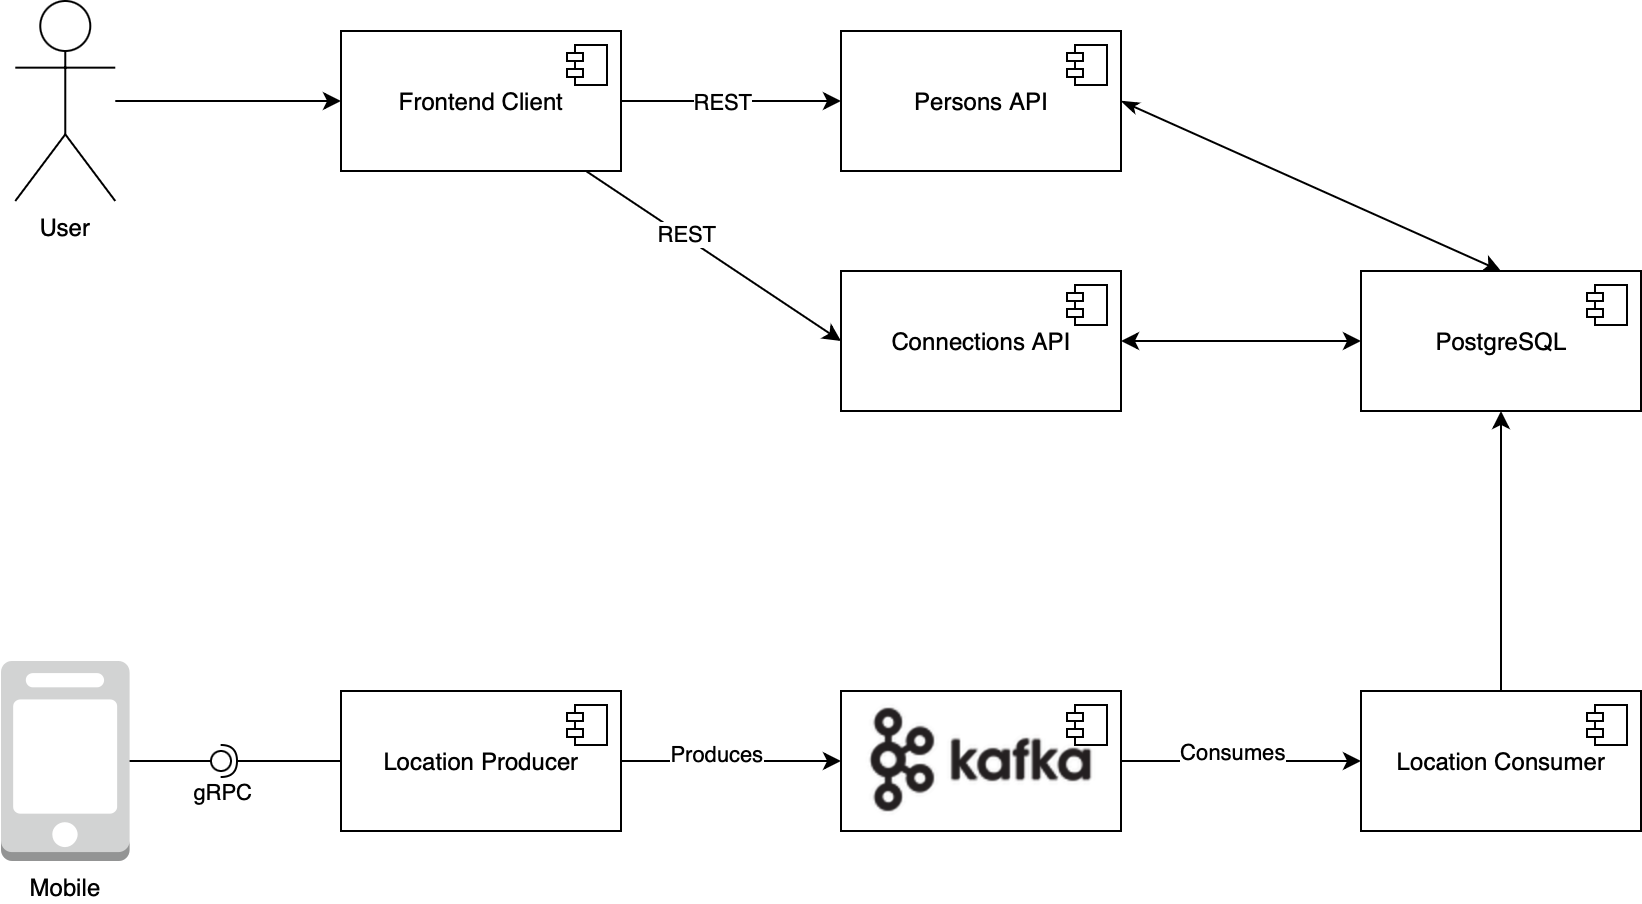

The diagram above was exported from draw.io. Its source (the exported page's mxGraphModel, read from the mxfile embedded in the PNG):
<mxGraphModel dx="1529" dy="559" grid="1" gridSize="10" guides="1" tooltips="1" connect="1" arrows="1" fold="1" page="1" pageScale="1" pageWidth="850" pageHeight="1100" math="0" shadow="0">
  <root>
    <mxCell id="0" />
    <mxCell id="1" parent="0" />
    <mxCell id="21" style="edgeStyle=none;html=1;entryX=0;entryY=0.5;entryDx=0;entryDy=0;fontColor=#000000;" parent="1" source="13" target="17" edge="1">
      <mxGeometry relative="1" as="geometry" />
    </mxCell>
    <mxCell id="46" value="Produces" style="edgeLabel;html=1;align=center;verticalAlign=middle;resizable=0;points=[];fontColor=#000000;" parent="21" vertex="1" connectable="0">
      <mxGeometry x="-0.1328" y="4" relative="1" as="geometry">
        <mxPoint x="-1" as="offset" />
      </mxGeometry>
    </mxCell>
    <mxCell id="13" value="Location Producer" style="html=1;dropTarget=0;" parent="1" vertex="1">
      <mxGeometry x="130" y="390" width="140" height="70" as="geometry" />
    </mxCell>
    <mxCell id="14" value="" style="shape=module;jettyWidth=8;jettyHeight=4;" parent="13" vertex="1">
      <mxGeometry x="1" width="20" height="20" relative="1" as="geometry">
        <mxPoint x="-27" y="7" as="offset" />
      </mxGeometry>
    </mxCell>
    <mxCell id="49" style="edgeStyle=none;html=1;fontColor=#000000;startArrow=none;startFill=0;" parent="1" source="15" target="25" edge="1">
      <mxGeometry relative="1" as="geometry" />
    </mxCell>
    <mxCell id="15" value="Location Consumer" style="html=1;dropTarget=0;" parent="1" vertex="1">
      <mxGeometry x="640" y="390" width="140" height="70" as="geometry" />
    </mxCell>
    <mxCell id="16" value="" style="shape=module;jettyWidth=8;jettyHeight=4;" parent="15" vertex="1">
      <mxGeometry x="1" width="20" height="20" relative="1" as="geometry">
        <mxPoint x="-27" y="7" as="offset" />
      </mxGeometry>
    </mxCell>
    <mxCell id="24" style="edgeStyle=none;html=1;entryX=0;entryY=0.5;entryDx=0;entryDy=0;fontColor=#000000;exitX=1;exitY=0.5;exitDx=0;exitDy=0;" parent="1" source="17" target="15" edge="1">
      <mxGeometry relative="1" as="geometry" />
    </mxCell>
    <mxCell id="47" value="Consumes" style="edgeLabel;html=1;align=center;verticalAlign=middle;resizable=0;points=[];fontColor=#000000;" parent="24" vertex="1" connectable="0">
      <mxGeometry x="-0.0744" y="5" relative="1" as="geometry">
        <mxPoint x="-1" as="offset" />
      </mxGeometry>
    </mxCell>
    <mxCell id="20" value="" style="group" parent="1" vertex="1" connectable="0">
      <mxGeometry x="380" y="390" width="140" height="70" as="geometry" />
    </mxCell>
    <mxCell id="17" value="&lt;img src=&quot;https://kafka.apache.org/logos/kafka_logo--simple.png&quot;&gt;" style="html=1;dropTarget=0;" parent="20" vertex="1">
      <mxGeometry width="140" height="70" as="geometry" />
    </mxCell>
    <mxCell id="18" value="" style="shape=module;jettyWidth=8;jettyHeight=4;" parent="17" vertex="1">
      <mxGeometry x="1" width="20" height="20" relative="1" as="geometry">
        <mxPoint x="-27" y="7" as="offset" />
      </mxGeometry>
    </mxCell>
    <mxCell id="60" value="" style="shape=image;verticalLabelPosition=bottom;labelBackgroundColor=#ffffff;verticalAlign=top;aspect=fixed;imageAspect=0;image=https://kafka.apache.org/logos/kafka_logo--simple.png;" parent="20" vertex="1">
      <mxGeometry x="11.5" y="2.5" width="117" height="65" as="geometry" />
    </mxCell>
    <mxCell id="25" value="PostgreSQL" style="html=1;dropTarget=0;" parent="1" vertex="1">
      <mxGeometry x="640" y="180" width="140" height="70" as="geometry" />
    </mxCell>
    <mxCell id="26" value="" style="shape=module;jettyWidth=8;jettyHeight=4;" parent="25" vertex="1">
      <mxGeometry x="1" width="20" height="20" relative="1" as="geometry">
        <mxPoint x="-27" y="7" as="offset" />
      </mxGeometry>
    </mxCell>
    <mxCell id="52" style="edgeStyle=none;html=1;fontColor=#000000;startArrow=none;startFill=0;" parent="1" source="27" target="29" edge="1">
      <mxGeometry relative="1" as="geometry" />
    </mxCell>
    <mxCell id="61" value="REST" style="edgeLabel;html=1;align=center;verticalAlign=middle;resizable=0;points=[];" parent="52" vertex="1" connectable="0">
      <mxGeometry x="-0.0894" relative="1" as="geometry">
        <mxPoint as="offset" />
      </mxGeometry>
    </mxCell>
    <mxCell id="56" style="edgeStyle=none;html=1;entryX=0;entryY=0.5;entryDx=0;entryDy=0;fontColor=#000000;startArrow=none;startFill=0;" parent="1" source="27" target="31" edge="1">
      <mxGeometry relative="1" as="geometry" />
    </mxCell>
    <mxCell id="62" value="REST" style="edgeLabel;html=1;align=center;verticalAlign=middle;resizable=0;points=[];" parent="56" vertex="1" connectable="0">
      <mxGeometry x="-0.2311" y="1" relative="1" as="geometry">
        <mxPoint as="offset" />
      </mxGeometry>
    </mxCell>
    <mxCell id="27" value="Frontend Client" style="html=1;dropTarget=0;" parent="1" vertex="1">
      <mxGeometry x="130" y="60" width="140" height="70" as="geometry" />
    </mxCell>
    <mxCell id="28" value="" style="shape=module;jettyWidth=8;jettyHeight=4;" parent="27" vertex="1">
      <mxGeometry x="1" width="20" height="20" relative="1" as="geometry">
        <mxPoint x="-27" y="7" as="offset" />
      </mxGeometry>
    </mxCell>
    <mxCell id="57" style="edgeStyle=none;html=1;entryX=0.5;entryY=0;entryDx=0;entryDy=0;fontColor=#000000;startArrow=classicThin;startFill=1;strokeColor=default;exitX=1;exitY=0.5;exitDx=0;exitDy=0;" parent="1" source="29" target="25" edge="1">
      <mxGeometry relative="1" as="geometry" />
    </mxCell>
    <mxCell id="29" value="Persons API" style="html=1;dropTarget=0;" parent="1" vertex="1">
      <mxGeometry x="380" y="60" width="140" height="70" as="geometry" />
    </mxCell>
    <mxCell id="30" value="" style="shape=module;jettyWidth=8;jettyHeight=4;" parent="29" vertex="1">
      <mxGeometry x="1" width="20" height="20" relative="1" as="geometry">
        <mxPoint x="-27" y="7" as="offset" />
      </mxGeometry>
    </mxCell>
    <mxCell id="54" style="edgeStyle=none;html=1;fontColor=#000000;startArrow=classic;startFill=1;" parent="1" source="31" target="25" edge="1">
      <mxGeometry relative="1" as="geometry" />
    </mxCell>
    <mxCell id="31" value="Connections API" style="html=1;dropTarget=0;" parent="1" vertex="1">
      <mxGeometry x="380" y="180" width="140" height="70" as="geometry" />
    </mxCell>
    <mxCell id="32" value="" style="shape=module;jettyWidth=8;jettyHeight=4;" parent="31" vertex="1">
      <mxGeometry x="1" width="20" height="20" relative="1" as="geometry">
        <mxPoint x="-27" y="7" as="offset" />
      </mxGeometry>
    </mxCell>
    <mxCell id="36" value="Mobile" style="outlineConnect=0;dashed=0;verticalLabelPosition=bottom;verticalAlign=top;align=center;html=1;shape=mxgraph.aws3.mobile_client;fillColor=#D2D3D3;gradientColor=none;labelBackgroundColor=none;fontColor=#000000;" parent="1" vertex="1">
      <mxGeometry x="-40" y="375" width="64.29" height="100" as="geometry" />
    </mxCell>
    <mxCell id="42" value="" style="rounded=0;orthogonalLoop=1;jettySize=auto;html=1;endArrow=none;endFill=0;sketch=0;sourcePerimeterSpacing=0;targetPerimeterSpacing=0;fontColor=#000000;exitX=1;exitY=0.5;exitDx=0;exitDy=0;exitPerimeter=0;" parent="1" source="36" target="44" edge="1">
      <mxGeometry relative="1" as="geometry">
        <mxPoint x="50" y="425" as="sourcePoint" />
      </mxGeometry>
    </mxCell>
    <mxCell id="43" value="" style="rounded=0;orthogonalLoop=1;jettySize=auto;html=1;endArrow=halfCircle;endFill=0;entryX=0.5;entryY=0.5;endSize=6;strokeWidth=1;sketch=0;fontColor=#000000;exitX=0;exitY=0.5;exitDx=0;exitDy=0;" parent="1" source="13" target="44" edge="1">
      <mxGeometry relative="1" as="geometry">
        <mxPoint x="90" y="425" as="sourcePoint" />
      </mxGeometry>
    </mxCell>
    <mxCell id="45" value="gRPC" style="edgeLabel;html=1;align=center;verticalAlign=middle;resizable=0;points=[];fontColor=#000000;" parent="43" vertex="1" connectable="0">
      <mxGeometry x="0.2037" relative="1" as="geometry">
        <mxPoint x="-24" y="15" as="offset" />
      </mxGeometry>
    </mxCell>
    <mxCell id="44" value="" style="ellipse;whiteSpace=wrap;html=1;align=center;aspect=fixed;resizable=0;points=[];outlineConnect=0;sketch=0;labelBackgroundColor=none;fontColor=#000000;" parent="1" vertex="1">
      <mxGeometry x="65" y="420" width="10" height="10" as="geometry" />
    </mxCell>
    <mxCell id="51" style="edgeStyle=none;html=1;fontColor=#000000;startArrow=none;startFill=0;" parent="1" source="50" target="27" edge="1">
      <mxGeometry relative="1" as="geometry" />
    </mxCell>
    <mxCell id="50" value="User" style="shape=umlActor;verticalLabelPosition=bottom;verticalAlign=top;html=1;labelBackgroundColor=none;fontColor=#000000;" parent="1" vertex="1">
      <mxGeometry x="-32.86" y="45" width="50" height="100" as="geometry" />
    </mxCell>
  </root>
</mxGraphModel>